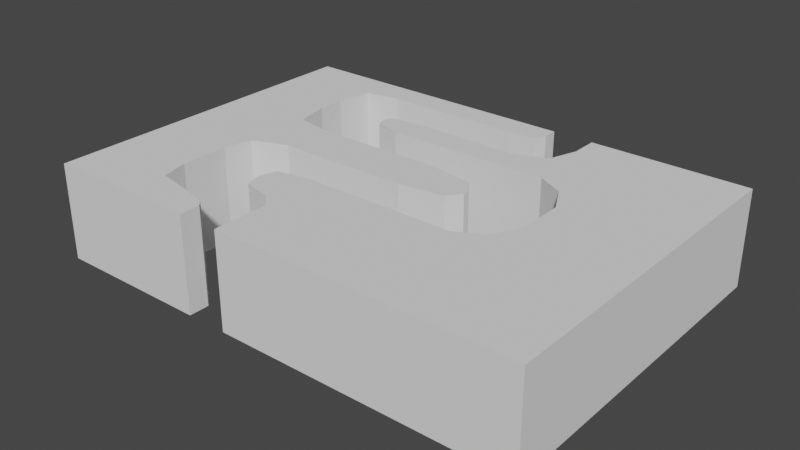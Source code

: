 # Source: mdl_MPathLeftEnter_MPathRightExit.blend  (saved by Blender 2.82.7; exported with 4.5.12 LTS)
import bpy
from mathutils import Matrix  # noqa: F401  (used for matrix-valued properties, if any)

bpy.ops.wm.read_factory_settings(use_empty=True)
scene = bpy.context.scene
scene.name = 'Scene'

# ---- collections
col_collection = bpy.data.collections.new('Collection'); scene.collection.children.link(col_collection)

# ---- world
world_world = bpy.data.worlds.new('World'); scene.world = world_world
world_world.use_nodes = True; world_world.node_tree.nodes.clear()
_N = world_world.node_tree.nodes; _L = world_world.node_tree.links
n0 = _N.new('ShaderNodeOutputWorld'); n0.name = 'World Output'; n0.location = (300, 300)
n1 = _N.new('ShaderNodeBackground'); n1.name = 'Background'; n1.location = (10, 300)
n1.inputs[0].default_value = (0.05088, 0.05088, 0.05088, 1.0)
_L.new(n1.outputs[0], n0.inputs[0])
n0.is_active_output = True
world_world.color = (0.05088, 0.05088, 0.05088)
world_world.use_sun_shadow = False
world_world.sun_shadow_jitter_overblur = 0.0

# ---- meshes
me_cube_005 = bpy.data.meshes.new('Cube.005')
me_cube_005.from_pydata([(-3.6, -2.5, -0.7), (-3.6, -2.5, 0.7), (-3.6, 2.5, -0.7), (-3.6, 2.5, 0.7), (3.6, -2.5, -0.7), (3.6, -2.5, 0.7), (3.6, 2.5, -0.7), (3.6, 2.5, 0.7), (-2.3, -0.4, 0.7), (-2.3, -0.4, -0.7), (2.009, -0.2, 0.7), (2.009, -0.2, -0.7), (0.7906, -0.1, 0.7), (0.7906, -0.1, -0.7), (1.8, -0.6, 0.7), (1.8, -0.6, -0.7), (-1.8, -0.2, 0.7), (-1.8, -0.2, -0.7), (-2.4, -1.5, 0.7), (-2.4, -1.5, -0.7), (-2.4, -0.8, 0.7), (-2.4, -0.8, -0.7), (-1.3, -1.4, 0.7), (-1.3, -1.4, -0.7), (-1.3, -0.9, 0.7), (-1.3, -0.9, -0.7), (1.409, -0.8, 0.7), (1.409, -0.8, -0.7), (-2.3, -1.9, 0.7), (-2.3, -1.9, -0.7), (-0.7, -2.0, 0.7), (-0.7, -2.0, -0.7), (-0.8701, -1.5, 0.7), (-0.8701, -1.5, -0.7), (-0.7, -1.7, 0.7), (-0.7, -1.7, -0.7), (-0.7, -2.5, 0.7), (-0.7, -2.5, -0.7), (-1.8, -2.0, 0.7), (-1.8, -2.0, -0.7), (-1.4, -2.1, 0.7), (-1.4, -2.1, -0.7), (-1.3, -2.5, -0.7), (-1.3, -2.5, 0.7), (2.009, 0.5, 0.7), (2.009, 0.5, -0.7), (0.7906, 0.4, 0.7), (0.7906, 0.4, -0.7), (1.409, 1.1, 0.7), (1.409, 1.1, -0.7), (-1.353, 1.17, 0.7), (-1.353, 1.17, -0.7), (1.798, 0.8995, 0.7), (1.798, 0.8995, -0.7), (-2.3, 0.6, 0.7), (-2.3, 0.6, -0.7), (-1.8, 0.5, 0.7), (-1.8, 0.5, -0.7), (-1.353, 1.45, 0.7), (-1.353, 1.45, -0.7), (-2.4, 1.1, 0.7), (-2.4, 1.1, -0.7), (0.7, 1.5, 0.7), (0.7, 1.5, -0.7), (-2.4, 1.5, 0.7), (-2.4, 1.5, -0.7), (1.152, 1.661, 0.7), (1.152, 1.661, -0.7), (1.3, 2.1, 0.7), (1.3, 2.1, -0.7), (-2.3, 2.0, 0.7), (-2.3, 2.0, -0.7), (-1.8, 2.1, 0.7), (-1.8, 2.1, -0.7), (0.6259, 2.129, 0.7), (0.6259, 2.129, -0.7), (1.3, 2.5, 0.7), (0.7, 2.5, 0.7), (0.7, 2.5, -0.7), (1.3, 2.5, -0.7), (0.2, 2.1, 0.7), (0.2, 2.5, 0.7), (0.2, 2.5, -0.7), (0.2, 2.1, -0.7), (0.7, 2.29, 0.7), (0.7, 2.29, -0.7), (0.7, 2.397, 0.7), (0.7, 2.397, -0.7), (-0.9931, 1.1, 0.7), (-0.9931, 1.5, 0.7), (-0.9931, 1.1, -0.7), (-0.9931, 1.5, -0.7), (-1.393, 1.26, 0.7), (-1.393, 1.26, -0.7), (-1.393, 1.38, 0.7), (-1.393, 1.38, -0.7), (0.1406, -0.2, 0.7), (0.1406, 0.5, 0.7), (0.1406, -0.2, -0.7), (0.9406, 0.1, 0.7), (0.1406, 0.5, -0.7), (0.9406, 0.1, -0.7), (-1.37, -1.2, -0.7), (-0.8701, -0.8, 0.7), (0.9406, 0.2, 0.7), (0.9406, 0.2, -0.7), (-1.37, -1.2, 0.7), (-0.8701, -0.8, -0.7), (-1.37, -1.1, 0.7), (-1.37, -1.1, -0.7), (-1.799, -2.5, 0.7), (-1.8, -2.5, -0.7), (-1.3, -2.397, 0.7), (-1.3, -2.397, -0.7), (-1.3, -2.202, 0.7), (-1.3, -2.202, -0.7)], [], [(0, 1, 3, 2), (2, 3, 81, 82), (6, 7, 5, 4), (4, 5, 36, 37), (2, 82, 83, 73, 71, 65, 61, 55, 57, 100, 98, 17, 9, 21, 19, 29, 39, 111, 0), (7, 76, 68, 66, 62, 89, 88, 48, 52, 44, 10, 14, 26, 103, 32, 34, 30, 36, 5), (86, 87, 78, 77), (31, 30, 34, 35), (53, 52, 48, 49), (50, 51, 90, 88), (13, 12, 96, 98), (29, 28, 38, 39), (19, 18, 28, 29), (26, 27, 107, 103), (39, 38, 40, 41), (10, 11, 15, 14), (75, 74, 80, 83), (8, 9, 17, 16), (42, 43, 110, 111), (62, 63, 91, 89), (65, 64, 60, 61), (66, 67, 63, 62), (55, 54, 56, 57), (30, 31, 37, 36), (92, 93, 51, 50), (68, 69, 67, 66), (101, 99, 12, 13), (37, 31, 35, 33, 107, 27, 15, 11, 45, 53, 49, 90, 91, 63, 67, 69, 79, 6, 4), (52, 53, 45, 44), (21, 20, 18, 19), (44, 45, 11, 10), (113, 112, 43, 42), (114, 40, 38), (69, 68, 76, 79), (35, 34, 32, 33), (22, 23, 33, 32), (106, 102, 23, 22), (57, 56, 97, 100), (14, 15, 27, 26), (79, 76, 7, 6), (71, 70, 64, 65), (70, 71, 73, 72), (9, 8, 20, 21), (61, 60, 54, 55), (80, 74, 84), (82, 81, 77, 78), (82, 78, 87), (83, 80, 72, 73), (83, 85, 75), (81, 80, 84, 86), (74, 75, 85, 84), (81, 86, 77), (83, 82, 87, 85), (84, 85, 87, 86), (91, 90, 93, 95), (89, 58, 94), (88, 90, 49, 48), (90, 51, 93), (89, 91, 59, 58), (88, 92, 50), (94, 95, 93, 92), (58, 59, 95, 94), (88, 89, 94, 92), (91, 95, 59), (98, 101, 13), (96, 12, 99), (98, 96, 16, 17), (100, 47, 105), (100, 97, 46, 47), (97, 96, 99, 104), (105, 104, 99, 101), (47, 46, 104, 105), (97, 104, 46), (98, 100, 105, 101), (107, 33, 102, 109), (103, 24, 108), (103, 107, 25, 24), (33, 23, 102), (32, 106, 22), (108, 109, 102, 106), (24, 25, 109, 108), (32, 103, 108, 106), (107, 109, 25), (111, 113, 42), (110, 38, 28, 18, 20, 8, 16, 96, 97, 56, 54, 60, 64, 70, 72, 80, 81, 3, 1), (111, 110, 1, 0), (39, 41, 115), (43, 112, 110), (115, 114, 112, 113), (41, 40, 114, 115), (111, 39, 115, 113), (112, 114, 38, 110)])
_uv = me_cube_005.uv_layers.new(name='UVMap')
_uv.uv.foreach_set('vector', [0.375, 0.0, 0.625, 0.0, 0.625, 0.25, 0.375, 0.25, 0.375, 0.25, 0.625, 0.25, 0.625, 0.3837, 0.375, 0.3819, 0.375, 0.5, 0.625, 0.5, 0.625, 0.75, 0.375, 0.75, 0.375, 0.75, 0.625, 0.75, 0.625, 0.8993, 0.375, 0.8993, 0.125, 0.5, 0.2558, 0.5052, 0.2527, 0.52, 0.1667, 0.52, 0.1458, 0.52, 0.1458, 0.55, 0.1458, 0.57, 0.1458, 0.6, 0.1667, 0.6, 0.291, 0.6099, 0.2897, 0.635, 0.1667, 0.635, 0.1458, 0.635, 0.1458, 0.665, 0.1458, 0.7, 0.1458, 0.725, 0.1708, 0.7298, 0.1878, 0.75, 0.125, 0.75, 0.625, 0.5, 0.7049, 0.5, 0.7049, 0.52, 0.7049, 0.55, 0.7257, 0.55, 0.8151, 0.555, 0.8125, 0.57, 0.6667, 0.57, 0.6458, 0.57, 0.6458, 0.6, 0.6458, 0.635, 0.6458, 0.665, 0.6667, 0.665, 0.8037, 0.6751, 0.7951, 0.7, 0.7743, 0.7, 0.7743, 0.725, 0.7743, 0.75, 0.625, 0.75, 0.5875, 0.25, 0.4125, 0.25, 0.4125, 0.25, 0.5875, 0.25, 0.4125, 0.6114, 0.5875, 0.6114, 0.5875, 0.5, 0.4125, 0.5, 0.4125, 0.25, 0.5875, 0.25, 0.5875, 0.25, 0.4125, 0.25, 0.5875, 0.25, 0.4125, 0.25, 0.4125, 0.25, 0.5875, 0.25, 0.4125, 0.25, 0.5875, 0.25, 0.5875, 0.25, 0.4125, 0.25, 0.4125, 0.1386, 0.5875, 0.1386, 0.5875, 0.1386, 0.4125, 0.1386, 0.4125, 0.25, 0.5875, 0.25, 0.5875, 0.1386, 0.4125, 0.1386, 0.5875, 0.25, 0.4125, 0.25, 0.4125, 0.25, 0.5875, 0.25, 0.4125, 0.1386, 0.5875, 0.1386, 0.5875, 0.1386, 0.4125, 0.1386, 0.5875, 0.25, 0.4125, 0.25, 0.4125, 0.25, 0.5875, 0.25, 0.4125, 0.25, 0.5875, 0.25, 0.5875, 0.25, 0.4125, 0.25, 0.5875, 0.25, 0.4125, 0.25, 0.4125, 0.25, 0.5875, 0.25, 0.375, 0.9201, 0.625, 0.9201, 0.625, 0.9375, 0.375, 0.9372, 0.5875, 0.25, 0.4125, 0.25, 0.4125, 0.25, 0.5875, 0.25, 0.4125, 0.25, 0.5875, 0.25, 0.5875, 0.25, 0.4125, 0.25, 0.5875, 0.25, 0.4125, 0.25, 0.4125, 0.25, 0.5875, 0.25, 0.4125, 0.25, 0.5875, 0.25, 0.5875, 0.25, 0.4125, 0.25, 0.5875, 0.6114, 0.4125, 0.6114, 0.4125, 0.7226, 0.5875, 0.7226, 0.5875, 0.25, 0.4125, 0.25, 0.4125, 0.25, 0.5875, 0.25, 0.5875, 0.25, 0.4125, 0.25, 0.4125, 0.25, 0.5875, 0.25, 0.4125, 0.25, 0.5875, 0.25, 0.5875, 0.25, 0.4125, 0.25, 0.2257, 0.75, 0.2257, 0.725, 0.2257, 0.7, 0.2017, 0.6901, 0.1937, 0.665, 0.3333, 0.665, 0.3542, 0.665, 0.3542, 0.635, 0.3542, 0.6, 0.3542, 0.57, 0.3333, 0.57, 0.1868, 0.565, 0.1838, 0.55, 0.2743, 0.55, 0.2951, 0.55, 0.2951, 0.52, 0.2951, 0.5, 0.375, 0.5, 0.375, 0.75, 0.5875, 0.25, 0.4125, 0.25, 0.4125, 0.25, 0.5875, 0.25, 0.4125, 0.25, 0.5875, 0.25, 0.5875, 0.25, 0.4125, 0.25, 0.5875, 0.25, 0.4125, 0.25, 0.4125, 0.25, 0.5875, 0.25, 0.4125, 0.05026, 0.5875, 0.05026, 0.5875, 0.02745, 0.4125, 0.02745, 0.7951, 0.7298, 0.7951, 0.725, 0.8293, 0.7298, 0.4125, 0.25, 0.5875, 0.25, 0.5875, 0.25, 0.4125, 0.25, 0.4125, 0.5, 0.5875, 0.5, 0.5875, 0.25, 0.4125, 0.25, 0.5875, 0.25, 0.4125, 0.25, 0.4125, 0.25, 0.5875, 0.25, 0.5875, 0.25, 0.4125, 0.25, 0.4125, 0.25, 0.5875, 0.25, 0.4125, 0.25, 0.5875, 0.25, 0.5875, 0.25, 0.4125, 0.25, 0.5875, 0.25, 0.4125, 0.25, 0.4125, 0.25, 0.5875, 0.25, 0.375, 0.4201, 0.625, 0.4201, 0.625, 0.5, 0.375, 0.5, 0.4125, 0.25, 0.5875, 0.25, 0.5875, 0.25, 0.4125, 0.25, 0.5875, 0.25, 0.4125, 0.25, 0.4125, 0.25, 0.5875, 0.25, 0.4125, 0.25, 0.5875, 0.25, 0.5875, 0.25, 0.4125, 0.25, 0.4125, 0.25, 0.5875, 0.25, 0.5875, 0.25, 0.4125, 0.25, 0.7469, 0.52, 0.7257, 0.52, 0.7257, 0.5151, 0.375, 0.3819, 0.625, 0.3837, 0.625, 0.3993, 0.375, 0.3993, 0.2569, 0.5, 0.2743, 0.5, 0.2743, 0.5052, 0.4125, 0.25, 0.5875, 0.25, 0.5875, 0.25, 0.4125, 0.25, 0.2538, 0.5151, 0.2743, 0.5151, 0.2743, 0.52, 0.7428, 0.5052, 0.7456, 0.5151, 0.7257, 0.5151, 0.7257, 0.5052, 0.5875, 0.25, 0.4125, 0.25, 0.4125, 0.25, 0.5875, 0.25, 0.7428, 0.5052, 0.7257, 0.5052, 0.7257, 0.5, 0.2538, 0.5151, 0.2558, 0.5052, 0.2743, 0.5052, 0.2743, 0.5151, 0.5875, 0.25, 0.4125, 0.25, 0.4125, 0.25, 0.5875, 0.25, 0.1848, 0.555, 0.1868, 0.565, 0.1667, 0.565, 0.1667, 0.555, 0.8159, 0.55, 0.8333, 0.55, 0.8333, 0.555, 0.5875, 0.25, 0.4125, 0.25, 0.4125, 0.25, 0.5875, 0.25, 0.1879, 0.57, 0.1667, 0.57, 0.1667, 0.565, 0.5875, 0.25, 0.4125, 0.25, 0.4125, 0.25, 0.5875, 0.25, 0.8133, 0.565, 0.8333, 0.565, 0.8333, 0.57, 0.5875, 0.25, 0.4125, 0.25, 0.4125, 0.25, 0.5875, 0.25, 0.5875, 0.25, 0.4125, 0.25, 0.4125, 0.25, 0.5875, 0.25, 0.8133, 0.565, 0.8151, 0.555, 0.8333, 0.555, 0.8333, 0.565, 0.1848, 0.555, 0.1667, 0.555, 0.1667, 0.55, 0.2902, 0.625, 0.3333, 0.625, 0.3333, 0.635, 0.7085, 0.635, 0.6667, 0.635, 0.6667, 0.625, 0.4125, 0.25, 0.5875, 0.25, 0.5875, 0.25, 0.4125, 0.25, 0.2915, 0.6, 0.3333, 0.6, 0.3333, 0.6099, 0.4125, 0.25, 0.5875, 0.25, 0.5875, 0.25, 0.4125, 0.25, 0.7086, 0.6099, 0.7085, 0.625, 0.6667, 0.625, 0.6667, 0.6099, 0.4125, 0.25, 0.5875, 0.25, 0.5875, 0.25, 0.4125, 0.25, 0.4125, 0.25, 0.5875, 0.25, 0.5875, 0.25, 0.4125, 0.25, 0.7086, 0.6099, 0.6667, 0.6099, 0.6667, 0.6, 0.2902, 0.625, 0.291, 0.6099, 0.3333, 0.6099, 0.3333, 0.625, 0.1969, 0.6751, 0.2017, 0.6901, 0.1667, 0.685, 0.1667, 0.68, 0.8072, 0.665, 0.8333, 0.665, 0.8333, 0.68, 0.5875, 0.25, 0.4125, 0.25, 0.4125, 0.25, 0.5875, 0.25, 0.2049, 0.7, 0.1667, 0.7, 0.1667, 0.685, 0.7985, 0.6901, 0.8333, 0.685, 0.8333, 0.7, 0.5875, 0.25, 0.4125, 0.25, 0.4125, 0.25, 0.5875, 0.25, 0.5875, 0.25, 0.4125, 0.25, 0.4125, 0.25, 0.5875, 0.25, 0.7985, 0.6901, 0.8037, 0.6751, 0.8333, 0.68, 0.8333, 0.685, 0.1969, 0.6751, 0.1667, 0.68, 0.1667, 0.665, 0.1835, 0.7449, 0.2049, 0.7449, 0.2049, 0.75, 0.8167, 0.7449, 0.8333, 0.725, 0.8542, 0.725, 0.8542, 0.7, 0.8542, 0.665, 0.8542, 0.635, 0.8333, 0.635, 0.7085, 0.625, 0.7086, 0.6, 0.8333, 0.6, 0.8542, 0.6, 0.8542, 0.57, 0.8542, 0.55, 0.8542, 0.52, 0.8333, 0.52, 0.7456, 0.5151, 0.7413, 0.5, 0.875, 0.5, 0.875, 0.75, 0.375, 0.9372, 0.625, 0.9375, 0.625, 1.0, 0.375, 1.0, 0.1667, 0.725, 0.2049, 0.725, 0.2049, 0.7298, 0.7951, 0.75, 0.7951, 0.7449, 0.8125, 0.75, 0.4125, 0.1171, 0.5875, 0.1171, 0.5875, 0.05026, 0.4125, 0.05026, 0.4125, 0.1386, 0.5875, 0.1386, 0.5875, 0.1171, 0.4125, 0.1171, 0.1835, 0.7449, 0.1708, 0.7298, 0.2049, 0.7298, 0.2049, 0.7449, 0.7951, 0.7449, 0.7951, 0.7298, 0.8293, 0.7298, 0.8167, 0.7449])
me_cube_005.use_remesh_fix_poles = True
me_cube_005.use_remesh_preserve_attributes = False
me_cube_005.use_mirror_vertex_groups = False
me_cube_005.update()

# ---- objects
ob_mdl_mpathleftenter_mpathrightexit = bpy.data.objects.new('mdl_MPathLeftEnter_MPathRightExit', me_cube_005)

# ---- transforms, parenting, visibility, modifiers, constraints
ob_mdl_mpathleftenter_mpathrightexit.location = (0.0, 0.0, 0.0)
ob_mdl_mpathleftenter_mpathrightexit.lineart.crease_threshold = 0.0

# ---- collection membership
col_collection.objects.link(ob_mdl_mpathleftenter_mpathrightexit)

# ---- scene / render settings (as saved in the file)
scene.frame_start = 1; scene.frame_end = 250; scene.frame_set(1)
scene.render.engine = 'BLENDER_EEVEE_NEXT'
scene.cycles.use_denoising = False
scene.cycles.samples = 128
scene.cycles.sampling_pattern = 'TABULATED_SOBOL'
scene.cycles.use_adaptive_sampling = False
scene.cycles.use_light_tree = False
scene.view_settings.view_transform = 'Filmic'
bpy.context.view_layer.update()

# ---- added for rendering (the .blend has no active camera and no usable light): camera, sun
cam_auto = bpy.data.cameras.new('AutoCamera')
cam_auto.lens = 50.0
cam_auto.sensor_width = 36.0
cam_auto.clip_end = 1000.0
ob_auto_camera = bpy.data.objects.new('AutoCamera', cam_auto)
scene.collection.objects.link(ob_auto_camera)
ob_auto_camera.location = (8.21315, -9.85579, 6.57052)
ob_auto_camera.rotation_euler = (1.09748, -7.21219e-08, 0.694738)
scene.camera = ob_auto_camera
light_auto_sun = bpy.data.lights.new('AutoSun', 'SUN')
light_auto_sun.energy = 3.0
light_auto_sun.angle = 0.0523599
ob_auto_sun = bpy.data.objects.new('AutoSun', light_auto_sun)
scene.collection.objects.link(ob_auto_sun)
ob_auto_sun.rotation_euler = (0.872665, 0.174533, 0.523599)
bpy.context.view_layer.update()
